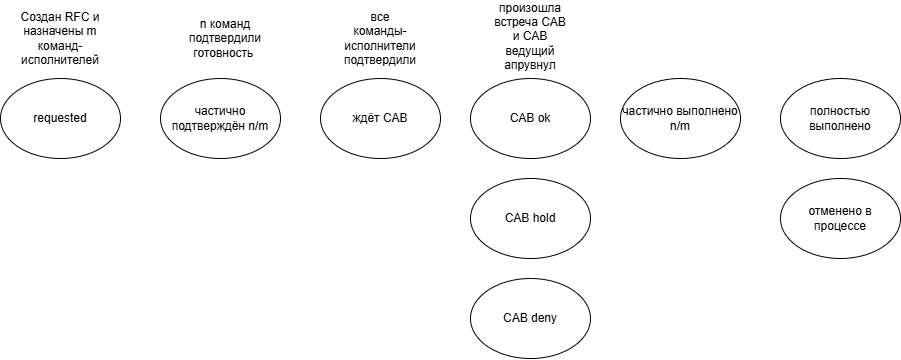

The diagram above was exported from draw.io. Its source (the exported page's mxGraphModel, read from the mxfile embedded in the PNG):
<mxGraphModel dx="1206" dy="540" grid="1" gridSize="10" guides="1" tooltips="1" connect="1" arrows="1" fold="1" page="1" pageScale="1" pageWidth="827" pageHeight="1169" math="0" shadow="0">
  <root>
    <mxCell id="0" />
    <mxCell id="1" parent="0" />
    <mxCell id="573lRMRC_v9y_hBwOb0h-1" value="requested" style="ellipse;whiteSpace=wrap;html=1;" vertex="1" parent="1">
      <mxGeometry x="50" y="160" width="120" height="80" as="geometry" />
    </mxCell>
    <mxCell id="573lRMRC_v9y_hBwOb0h-2" value="частично подтверждён n/m" style="ellipse;whiteSpace=wrap;html=1;" vertex="1" parent="1">
      <mxGeometry x="210" y="160" width="120" height="80" as="geometry" />
    </mxCell>
    <mxCell id="573lRMRC_v9y_hBwOb0h-3" value="Создан RFC и назначены m команд-исполнителей" style="text;html=1;align=center;verticalAlign=middle;whiteSpace=wrap;rounded=0;" vertex="1" parent="1">
      <mxGeometry x="55" y="90" width="110" height="60" as="geometry" />
    </mxCell>
    <mxCell id="573lRMRC_v9y_hBwOb0h-5" value="n команд подтвердили готовность&amp;nbsp;" style="text;html=1;align=center;verticalAlign=middle;whiteSpace=wrap;rounded=0;" vertex="1" parent="1">
      <mxGeometry x="230" y="95" width="90" height="50" as="geometry" />
    </mxCell>
    <mxCell id="573lRMRC_v9y_hBwOb0h-6" value="ждёт CAB" style="ellipse;whiteSpace=wrap;html=1;" vertex="1" parent="1">
      <mxGeometry x="370" y="160" width="120" height="80" as="geometry" />
    </mxCell>
    <mxCell id="573lRMRC_v9y_hBwOb0h-7" value="все команды-исполнители подтвердили" style="text;html=1;align=center;verticalAlign=middle;whiteSpace=wrap;rounded=0;" vertex="1" parent="1">
      <mxGeometry x="400" y="105" width="60" height="30" as="geometry" />
    </mxCell>
    <mxCell id="573lRMRC_v9y_hBwOb0h-8" value="CAB ok" style="ellipse;whiteSpace=wrap;html=1;" vertex="1" parent="1">
      <mxGeometry x="520" y="160" width="120" height="80" as="geometry" />
    </mxCell>
    <mxCell id="573lRMRC_v9y_hBwOb0h-9" value="произошла встреча CAB и CAB ведущий апрувнул" style="text;html=1;align=center;verticalAlign=middle;whiteSpace=wrap;rounded=0;" vertex="1" parent="1">
      <mxGeometry x="540" y="95" width="80" height="45" as="geometry" />
    </mxCell>
    <mxCell id="573lRMRC_v9y_hBwOb0h-10" value="CAB hold" style="ellipse;whiteSpace=wrap;html=1;" vertex="1" parent="1">
      <mxGeometry x="520" y="260" width="120" height="80" as="geometry" />
    </mxCell>
    <mxCell id="573lRMRC_v9y_hBwOb0h-11" value="CAB deny" style="ellipse;whiteSpace=wrap;html=1;" vertex="1" parent="1">
      <mxGeometry x="520" y="360" width="120" height="80" as="geometry" />
    </mxCell>
    <mxCell id="573lRMRC_v9y_hBwOb0h-12" value="частично выполнено n/m" style="ellipse;whiteSpace=wrap;html=1;" vertex="1" parent="1">
      <mxGeometry x="670" y="160" width="120" height="80" as="geometry" />
    </mxCell>
    <mxCell id="573lRMRC_v9y_hBwOb0h-13" value="полностью выполнено" style="ellipse;whiteSpace=wrap;html=1;" vertex="1" parent="1">
      <mxGeometry x="830" y="160" width="120" height="80" as="geometry" />
    </mxCell>
    <mxCell id="573lRMRC_v9y_hBwOb0h-14" value="отменено в процессе" style="ellipse;whiteSpace=wrap;html=1;" vertex="1" parent="1">
      <mxGeometry x="830" y="260" width="120" height="80" as="geometry" />
    </mxCell>
  </root>
</mxGraphModel>